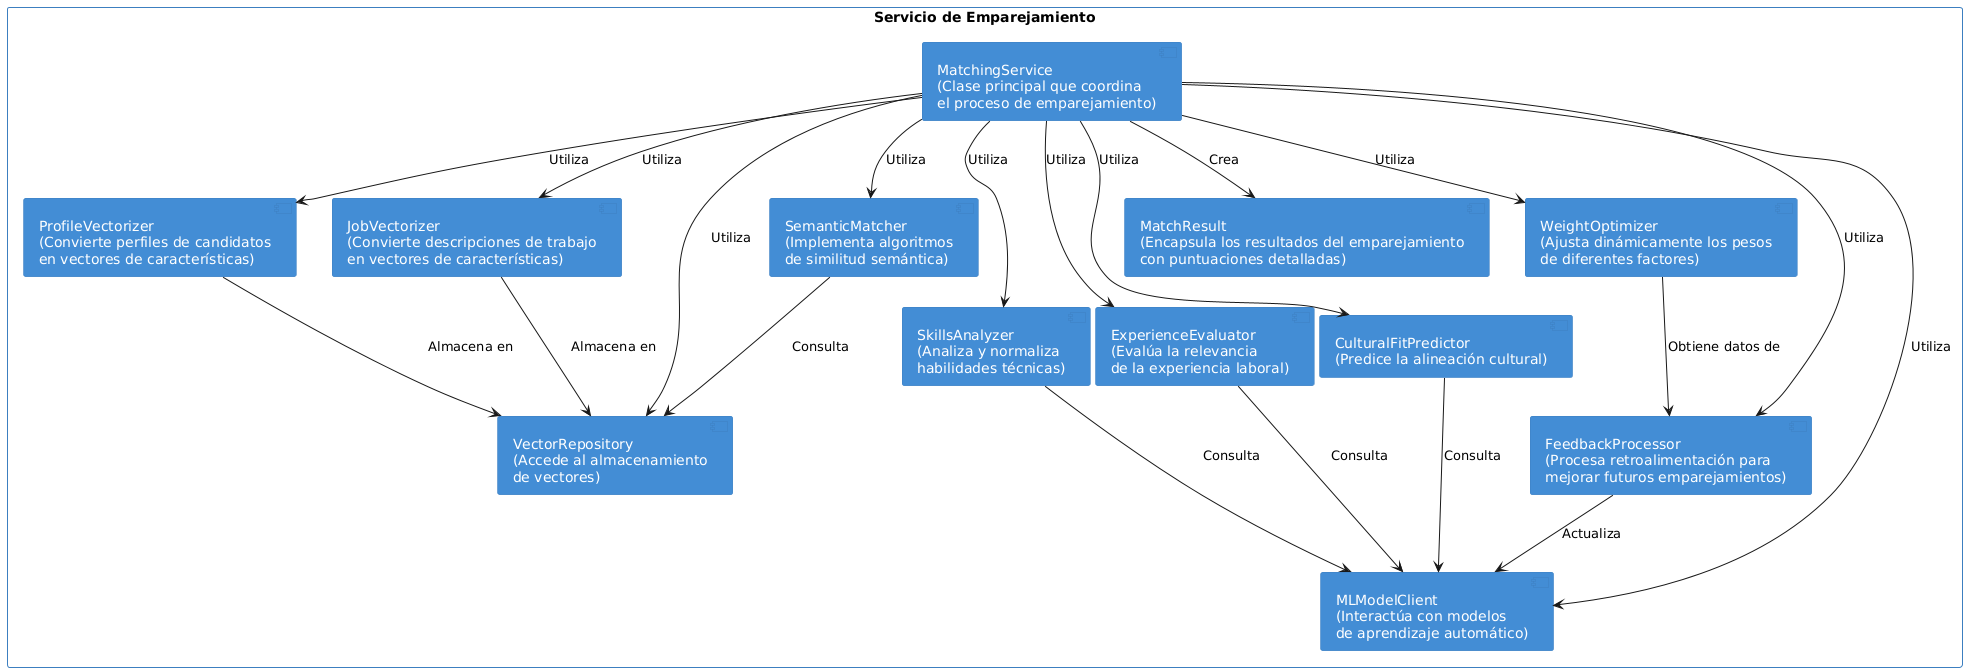

The diagram above was rendered by PlantUML. Its source (embedded in the PNG):
@startuml
' Configuración de estilos
skinparam componentStyle uml2
skinparam component {
  BackgroundColor #438DD5
  BorderColor #3C7FC0
  FontColor #FFFFFF
}

skinparam rectangle {
  BackgroundColor #FFFFFF
  BorderColor #3C7FC0
  FontColor #000000
}

' Definición del componente principal
rectangle "Servicio de Emparejamiento" {
  component "MatchingService\n(Clase principal que coordina\nel proceso de emparejamiento)" as MatchingService
  
  component "ProfileVectorizer\n(Convierte perfiles de candidatos\nen vectores de características)" as ProfileVectorizer
  
  component "JobVectorizer\n(Convierte descripciones de trabajo\nen vectores de características)" as JobVectorizer
  
  component "SemanticMatcher\n(Implementa algoritmos\nde similitud semántica)" as SemanticMatcher
  
  component "SkillsAnalyzer\n(Analiza y normaliza\nhabilidades técnicas)" as SkillsAnalyzer
  
  component "ExperienceEvaluator\n(Evalúa la relevancia\nde la experiencia laboral)" as ExperienceEvaluator
  
  component "CulturalFitPredictor\n(Predice la alineación cultural)" as CulturalFitPredictor
  
  component "WeightOptimizer\n(Ajusta dinámicamente los pesos\nde diferentes factores)" as WeightOptimizer
  
  component "MatchResult\n(Encapsula los resultados del emparejamiento\ncon puntuaciones detalladas)" as MatchResult
  
  component "FeedbackProcessor\n(Procesa retroalimentación para\nmejorar futuros emparejamientos)" as FeedbackProcessor
  
  component "VectorRepository\n(Accede al almacenamiento\nde vectores)" as VectorRepository
  
  component "MLModelClient\n(Interactúa con modelos\nde aprendizaje automático)" as MLModelClient
}

' Relaciones
MatchingService --> ProfileVectorizer : Utiliza
MatchingService --> JobVectorizer : Utiliza
MatchingService --> SemanticMatcher : Utiliza
MatchingService --> SkillsAnalyzer : Utiliza
MatchingService --> ExperienceEvaluator : Utiliza
MatchingService --> CulturalFitPredictor : Utiliza
MatchingService --> WeightOptimizer : Utiliza
MatchingService --> MatchResult : Crea
MatchingService --> FeedbackProcessor : Utiliza
MatchingService --> VectorRepository : Utiliza
MatchingService --> MLModelClient : Utiliza

ProfileVectorizer --> VectorRepository : Almacena en
JobVectorizer --> VectorRepository : Almacena en
SemanticMatcher --> VectorRepository : Consulta
WeightOptimizer --> FeedbackProcessor : Obtiene datos de
FeedbackProcessor --> MLModelClient : Actualiza
SkillsAnalyzer --> MLModelClient : Consulta
ExperienceEvaluator --> MLModelClient : Consulta
CulturalFitPredictor --> MLModelClient : Consulta
@enduml